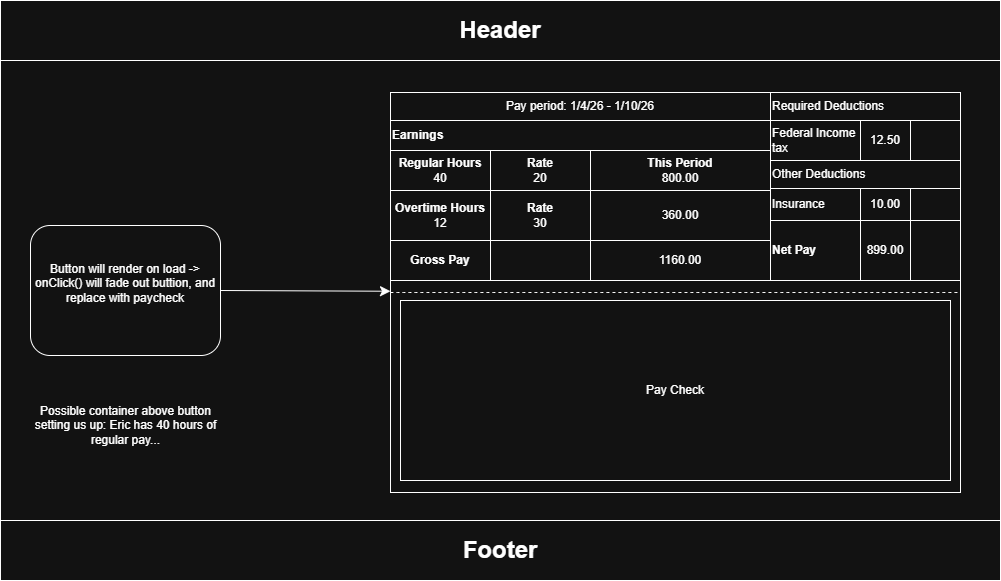

The diagram above was exported from draw.io. Its source (the exported page's mxGraphModel, read from the mxfile embedded in the PNG):
<mxGraphModel dx="1442" dy="1379" grid="1" gridSize="10" guides="1" tooltips="1" connect="1" arrows="1" fold="1" page="0" pageScale="1" pageWidth="850" pageHeight="1100" math="0" shadow="0">
  <root>
    <mxCell id="0" />
    <mxCell id="1" parent="0" />
    <mxCell id="NxMSgL-wt0W3NR0XS6u9-1" parent="1" style="rounded=0;whiteSpace=wrap;html=1;" value="" vertex="1">
      <mxGeometry height="580" width="1000" x="-280" y="-560" as="geometry" />
    </mxCell>
    <mxCell id="NxMSgL-wt0W3NR0XS6u9-2" parent="1" style="rounded=0;whiteSpace=wrap;html=1;" value="&lt;h1&gt;Header&lt;/h1&gt;" vertex="1">
      <mxGeometry height="60" width="1000" x="-280" y="-560" as="geometry" />
    </mxCell>
    <mxCell id="NxMSgL-wt0W3NR0XS6u9-3" parent="1" style="rounded=0;whiteSpace=wrap;html=1;" value="&lt;h1&gt;Footer&lt;/h1&gt;" vertex="1">
      <mxGeometry height="60" width="1000" x="-280" y="-40" as="geometry" />
    </mxCell>
    <mxCell id="NxMSgL-wt0W3NR0XS6u9-14" edge="1" parent="1" source="NxMSgL-wt0W3NR0XS6u9-4" style="edgeStyle=none;curved=1;rounded=0;orthogonalLoop=1;jettySize=auto;html=1;exitX=1;exitY=0.5;exitDx=0;exitDy=0;fontSize=12;startSize=8;endSize=8;" target="NxMSgL-wt0W3NR0XS6u9-7">
      <mxGeometry relative="1" as="geometry" />
    </mxCell>
    <mxCell id="NxMSgL-wt0W3NR0XS6u9-4" parent="1" style="rounded=1;whiteSpace=wrap;html=1;" value="Button will render on load -&amp;gt; onClick() will fade out buttion, and replace with paycheck&lt;div&gt;&lt;br&gt;&lt;/div&gt;" vertex="1">
      <mxGeometry height="130" width="190" x="-250" y="-335" as="geometry" />
    </mxCell>
    <mxCell id="NxMSgL-wt0W3NR0XS6u9-7" parent="1" style="rounded=0;whiteSpace=wrap;html=1;" value="" vertex="1">
      <mxGeometry height="400" width="570" x="110" y="-468" as="geometry" />
    </mxCell>
    <mxCell id="NxMSgL-wt0W3NR0XS6u9-15" edge="1" parent="1" source="NxMSgL-wt0W3NR0XS6u9-7" style="endArrow=none;dashed=1;html=1;rounded=0;fontSize=12;startSize=8;endSize=8;curved=1;exitX=0;exitY=0.5;exitDx=0;exitDy=0;entryX=1;entryY=0.5;entryDx=0;entryDy=0;" target="NxMSgL-wt0W3NR0XS6u9-7" value="">
      <mxGeometry height="50" relative="1" width="50" as="geometry">
        <mxPoint x="200" y="-240" as="sourcePoint" />
        <mxPoint x="250" y="-290" as="targetPoint" />
      </mxGeometry>
    </mxCell>
    <mxCell id="NxMSgL-wt0W3NR0XS6u9-16" parent="1" style="rounded=0;whiteSpace=wrap;html=1;" value="Pay Check" vertex="1">
      <mxGeometry height="180" width="550" x="120" y="-260" as="geometry" />
    </mxCell>
    <mxCell id="NxMSgL-wt0W3NR0XS6u9-17" parent="1" style="rounded=0;whiteSpace=wrap;html=1;" value="" vertex="1">
      <mxGeometry height="188" width="380" x="110" y="-468" as="geometry" />
    </mxCell>
    <mxCell id="NxMSgL-wt0W3NR0XS6u9-18" parent="1" style="rounded=0;whiteSpace=wrap;html=1;" value="" vertex="1">
      <mxGeometry height="188" width="190" x="490" y="-468" as="geometry" />
    </mxCell>
    <mxCell id="NxMSgL-wt0W3NR0XS6u9-19" parent="1" style="rounded=0;whiteSpace=wrap;html=1;" value="Pay period: 1/4/26 - 1/10/26" vertex="1">
      <mxGeometry height="28" width="380" x="110" y="-468" as="geometry" />
    </mxCell>
    <mxCell id="NxMSgL-wt0W3NR0XS6u9-20" parent="1" style="rounded=0;whiteSpace=wrap;html=1;align=left;" value="&lt;b&gt;Earnings&lt;/b&gt;" vertex="1">
      <mxGeometry height="30" width="380" x="110" y="-440" as="geometry" />
    </mxCell>
    <mxCell id="NxMSgL-wt0W3NR0XS6u9-21" parent="1" style="rounded=0;whiteSpace=wrap;html=1;align=left;" value="Required Deductions" vertex="1">
      <mxGeometry height="28" width="190" x="490" y="-468" as="geometry" />
    </mxCell>
    <mxCell id="NxMSgL-wt0W3NR0XS6u9-22" parent="1" style="rounded=0;whiteSpace=wrap;html=1;align=left;" value="Federal Income tax" vertex="1">
      <mxGeometry height="40" width="90" x="490" y="-440" as="geometry" />
    </mxCell>
    <mxCell id="NxMSgL-wt0W3NR0XS6u9-23" parent="1" style="rounded=0;whiteSpace=wrap;html=1;" value="" vertex="1">
      <mxGeometry height="40" width="50" x="630" y="-440" as="geometry" />
    </mxCell>
    <mxCell id="NxMSgL-wt0W3NR0XS6u9-24" parent="1" style="rounded=0;whiteSpace=wrap;html=1;" value="12.50" vertex="1">
      <mxGeometry height="40" width="50" x="580" y="-440" as="geometry" />
    </mxCell>
    <mxCell id="RdrKg0mqTxAh-uw94-56-1" parent="1" style="rounded=0;whiteSpace=wrap;html=1;align=left;" value="Other Deductions" vertex="1">
      <mxGeometry height="28" width="190" x="490" y="-400" as="geometry" />
    </mxCell>
    <mxCell id="RdrKg0mqTxAh-uw94-56-2" parent="1" style="rounded=0;whiteSpace=wrap;html=1;align=left;" value="Insurance" vertex="1">
      <mxGeometry height="32" width="90" x="490" y="-372" as="geometry" />
    </mxCell>
    <mxCell id="RdrKg0mqTxAh-uw94-56-3" parent="1" style="rounded=0;whiteSpace=wrap;html=1;" value="10.00" vertex="1">
      <mxGeometry height="32" width="50" x="580" y="-372" as="geometry" />
    </mxCell>
    <mxCell id="RdrKg0mqTxAh-uw94-56-4" parent="1" style="rounded=0;whiteSpace=wrap;html=1;" value="" vertex="1">
      <mxGeometry height="32" width="50" x="630" y="-372" as="geometry" />
    </mxCell>
    <mxCell id="RdrKg0mqTxAh-uw94-56-5" parent="1" style="rounded=0;whiteSpace=wrap;html=1;align=left;" value="&lt;b&gt;Net Pay&lt;/b&gt;" vertex="1">
      <mxGeometry height="60" width="90" x="490" y="-340" as="geometry" />
    </mxCell>
    <mxCell id="RdrKg0mqTxAh-uw94-56-6" parent="1" style="rounded=0;whiteSpace=wrap;html=1;" value="899.00" vertex="1">
      <mxGeometry height="60" width="50" x="580" y="-340" as="geometry" />
    </mxCell>
    <mxCell id="RdrKg0mqTxAh-uw94-56-7" parent="1" style="rounded=0;whiteSpace=wrap;html=1;" value="" vertex="1">
      <mxGeometry height="60" width="50" x="630" y="-340" as="geometry" />
    </mxCell>
    <mxCell id="RdrKg0mqTxAh-uw94-56-8" parent="1" style="rounded=0;whiteSpace=wrap;html=1;align=center;" value="&lt;b&gt;Regular Hours&lt;/b&gt;&lt;div&gt;40&lt;/div&gt;" vertex="1">
      <mxGeometry height="40" width="100" x="110" y="-410" as="geometry" />
    </mxCell>
    <mxCell id="RdrKg0mqTxAh-uw94-56-9" parent="1" style="rounded=0;whiteSpace=wrap;html=1;align=center;" value="&lt;div&gt;&lt;b&gt;Rate&lt;/b&gt;&lt;/div&gt;&lt;div&gt;20&lt;/div&gt;" vertex="1">
      <mxGeometry height="40" width="100" x="210" y="-410" as="geometry" />
    </mxCell>
    <mxCell id="RdrKg0mqTxAh-uw94-56-10" parent="1" style="rounded=0;whiteSpace=wrap;html=1;align=center;" value="&lt;b&gt;This Period&lt;/b&gt;&lt;div&gt;800.00&lt;/div&gt;" vertex="1">
      <mxGeometry height="40" width="180" x="310" y="-410" as="geometry" />
    </mxCell>
    <mxCell id="rHLWekWeiwMI5E3D8mjy-1" parent="1" style="rounded=0;whiteSpace=wrap;html=1;align=center;" value="&lt;b&gt;Overtime Hours&lt;/b&gt;&lt;div&gt;12&lt;/div&gt;" vertex="1">
      <mxGeometry height="50" width="100" x="110" y="-370" as="geometry" />
    </mxCell>
    <mxCell id="rHLWekWeiwMI5E3D8mjy-2" parent="1" style="rounded=0;whiteSpace=wrap;html=1;align=center;" value="&lt;div&gt;&lt;b&gt;Rate&lt;/b&gt;&lt;/div&gt;&lt;div&gt;30&lt;/div&gt;" vertex="1">
      <mxGeometry height="50" width="100" x="210" y="-370" as="geometry" />
    </mxCell>
    <mxCell id="rHLWekWeiwMI5E3D8mjy-3" parent="1" style="rounded=0;whiteSpace=wrap;html=1;align=center;" value="&lt;div&gt;360.00&lt;/div&gt;" vertex="1">
      <mxGeometry height="50" width="180" x="310" y="-370" as="geometry" />
    </mxCell>
    <mxCell id="jQo_WxosE9286ScE8teg-1" parent="1" style="rounded=0;whiteSpace=wrap;html=1;align=center;" value="&lt;div&gt;&lt;b&gt;Gross Pay&lt;/b&gt;&lt;/div&gt;" vertex="1">
      <mxGeometry height="40" width="100" x="110" y="-320" as="geometry" />
    </mxCell>
    <mxCell id="jQo_WxosE9286ScE8teg-2" parent="1" style="rounded=0;whiteSpace=wrap;html=1;align=center;" value="" vertex="1">
      <mxGeometry height="40" width="100" x="210" y="-320" as="geometry" />
    </mxCell>
    <mxCell id="jQo_WxosE9286ScE8teg-3" parent="1" style="rounded=0;whiteSpace=wrap;html=1;align=center;" value="1160.00" vertex="1">
      <mxGeometry height="40" width="180" x="310" y="-320" as="geometry" />
    </mxCell>
    <mxCell id="pE2BosuTXa51qzVl9wyS-1" parent="1" style="text;html=1;whiteSpace=wrap;strokeColor=none;fillColor=none;align=center;verticalAlign=middle;rounded=0;" value="Possible container above button setting us up: Eric has 40 hours of regular pay..." vertex="1">
      <mxGeometry height="90" width="205" x="-257.5" y="-180" as="geometry" />
    </mxCell>
  </root>
</mxGraphModel>